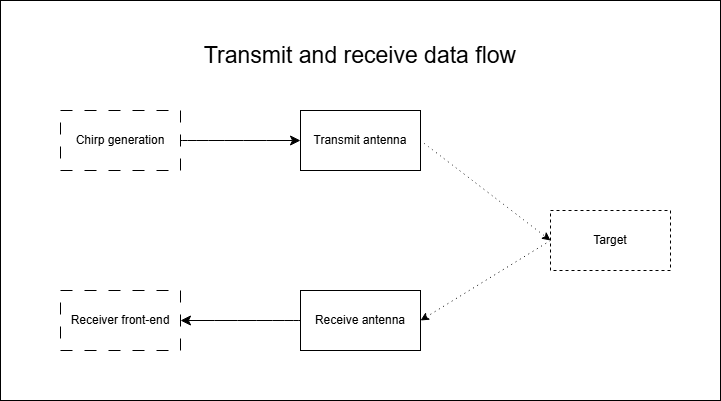

The diagram above was exported from draw.io. Its source (the exported page's mxGraphModel, read from the mxfile embedded in the PNG):
<mxGraphModel dx="1010" dy="708" grid="1" gridSize="10" guides="1" tooltips="1" connect="1" arrows="1" fold="1" page="1" pageScale="1" pageWidth="827" pageHeight="1169" math="0" shadow="0">
  <root>
    <mxCell id="0" />
    <mxCell id="1" parent="0" />
    <mxCell id="0VLp5HqKFL4iMchDPscR-1" value="" style="rounded=0;whiteSpace=wrap;html=1;" parent="1" vertex="1">
      <mxGeometry x="80" y="240" width="720" height="400" as="geometry" />
    </mxCell>
    <mxCell id="KIxDLTZFuomGawJK2e-9-1" style="rounded=0;orthogonalLoop=1;jettySize=auto;html=1;exitX=0;exitY=0.5;exitDx=0;exitDy=0;entryX=1;entryY=0.5;entryDx=0;entryDy=0;dashed=1;dashPattern=1 4;" parent="1" source="1t-V01u8OSG45WW47Exl-3" target="1t-V01u8OSG45WW47Exl-7" edge="1">
      <mxGeometry relative="1" as="geometry" />
    </mxCell>
    <mxCell id="1t-V01u8OSG45WW47Exl-3" value="Target" style="whiteSpace=wrap;html=1;shadow=0;dashed=1;" parent="1" vertex="1">
      <mxGeometry x="630" y="450" width="120" height="60" as="geometry" />
    </mxCell>
    <mxCell id="1t-V01u8OSG45WW47Exl-2" value="" style="edgeStyle=none;curved=1;rounded=0;orthogonalLoop=1;jettySize=auto;html=1;fontSize=12;startSize=8;endSize=8;" parent="1" source="EPGcaNj69XrGU7lheBwt-1" target="1t-V01u8OSG45WW47Exl-1" edge="1">
      <mxGeometry relative="1" as="geometry" />
    </mxCell>
    <mxCell id="EPGcaNj69XrGU7lheBwt-1" value="Chirp generation" style="whiteSpace=wrap;html=1;dashed=1;dashPattern=12 12;" parent="1" vertex="1">
      <mxGeometry x="140" y="350" width="120" height="60" as="geometry" />
    </mxCell>
    <mxCell id="1t-V01u8OSG45WW47Exl-4" value="" style="edgeStyle=none;curved=1;rounded=0;orthogonalLoop=1;jettySize=auto;html=1;fontSize=12;dashed=1;dashPattern=1 4;exitX=1;exitY=0.5;exitDx=0;exitDy=0;entryX=0;entryY=0.5;entryDx=0;entryDy=0;" parent="1" source="1t-V01u8OSG45WW47Exl-1" target="1t-V01u8OSG45WW47Exl-3" edge="1">
      <mxGeometry relative="1" as="geometry" />
    </mxCell>
    <mxCell id="1t-V01u8OSG45WW47Exl-1" value="Transmit antenna" style="whiteSpace=wrap;html=1;" parent="1" vertex="1">
      <mxGeometry x="380" y="350" width="120" height="60" as="geometry" />
    </mxCell>
    <mxCell id="1t-V01u8OSG45WW47Exl-10" value="" style="edgeStyle=none;curved=1;rounded=0;orthogonalLoop=1;jettySize=auto;html=1;fontSize=12;startSize=8;endSize=8;" parent="1" source="1t-V01u8OSG45WW47Exl-7" target="1t-V01u8OSG45WW47Exl-9" edge="1">
      <mxGeometry relative="1" as="geometry" />
    </mxCell>
    <mxCell id="1t-V01u8OSG45WW47Exl-7" value="Receive antenna" style="whiteSpace=wrap;html=1;" parent="1" vertex="1">
      <mxGeometry x="380" y="530" width="120" height="60" as="geometry" />
    </mxCell>
    <mxCell id="1t-V01u8OSG45WW47Exl-9" value="Receiver front-end" style="whiteSpace=wrap;html=1;rounded=0;glass=1;shadow=0;dashed=1;dashPattern=12 12;fillColor=none;" parent="1" vertex="1">
      <mxGeometry x="140" y="530" width="120" height="60" as="geometry" />
    </mxCell>
    <mxCell id="0VLp5HqKFL4iMchDPscR-2" value="Transmit and receive data flow" style="text;html=1;whiteSpace=wrap;strokeColor=none;fillColor=none;align=center;verticalAlign=middle;rounded=0;fontSize=23;" parent="1" vertex="1">
      <mxGeometry x="280" y="280" width="320" height="30" as="geometry" />
    </mxCell>
  </root>
</mxGraphModel>